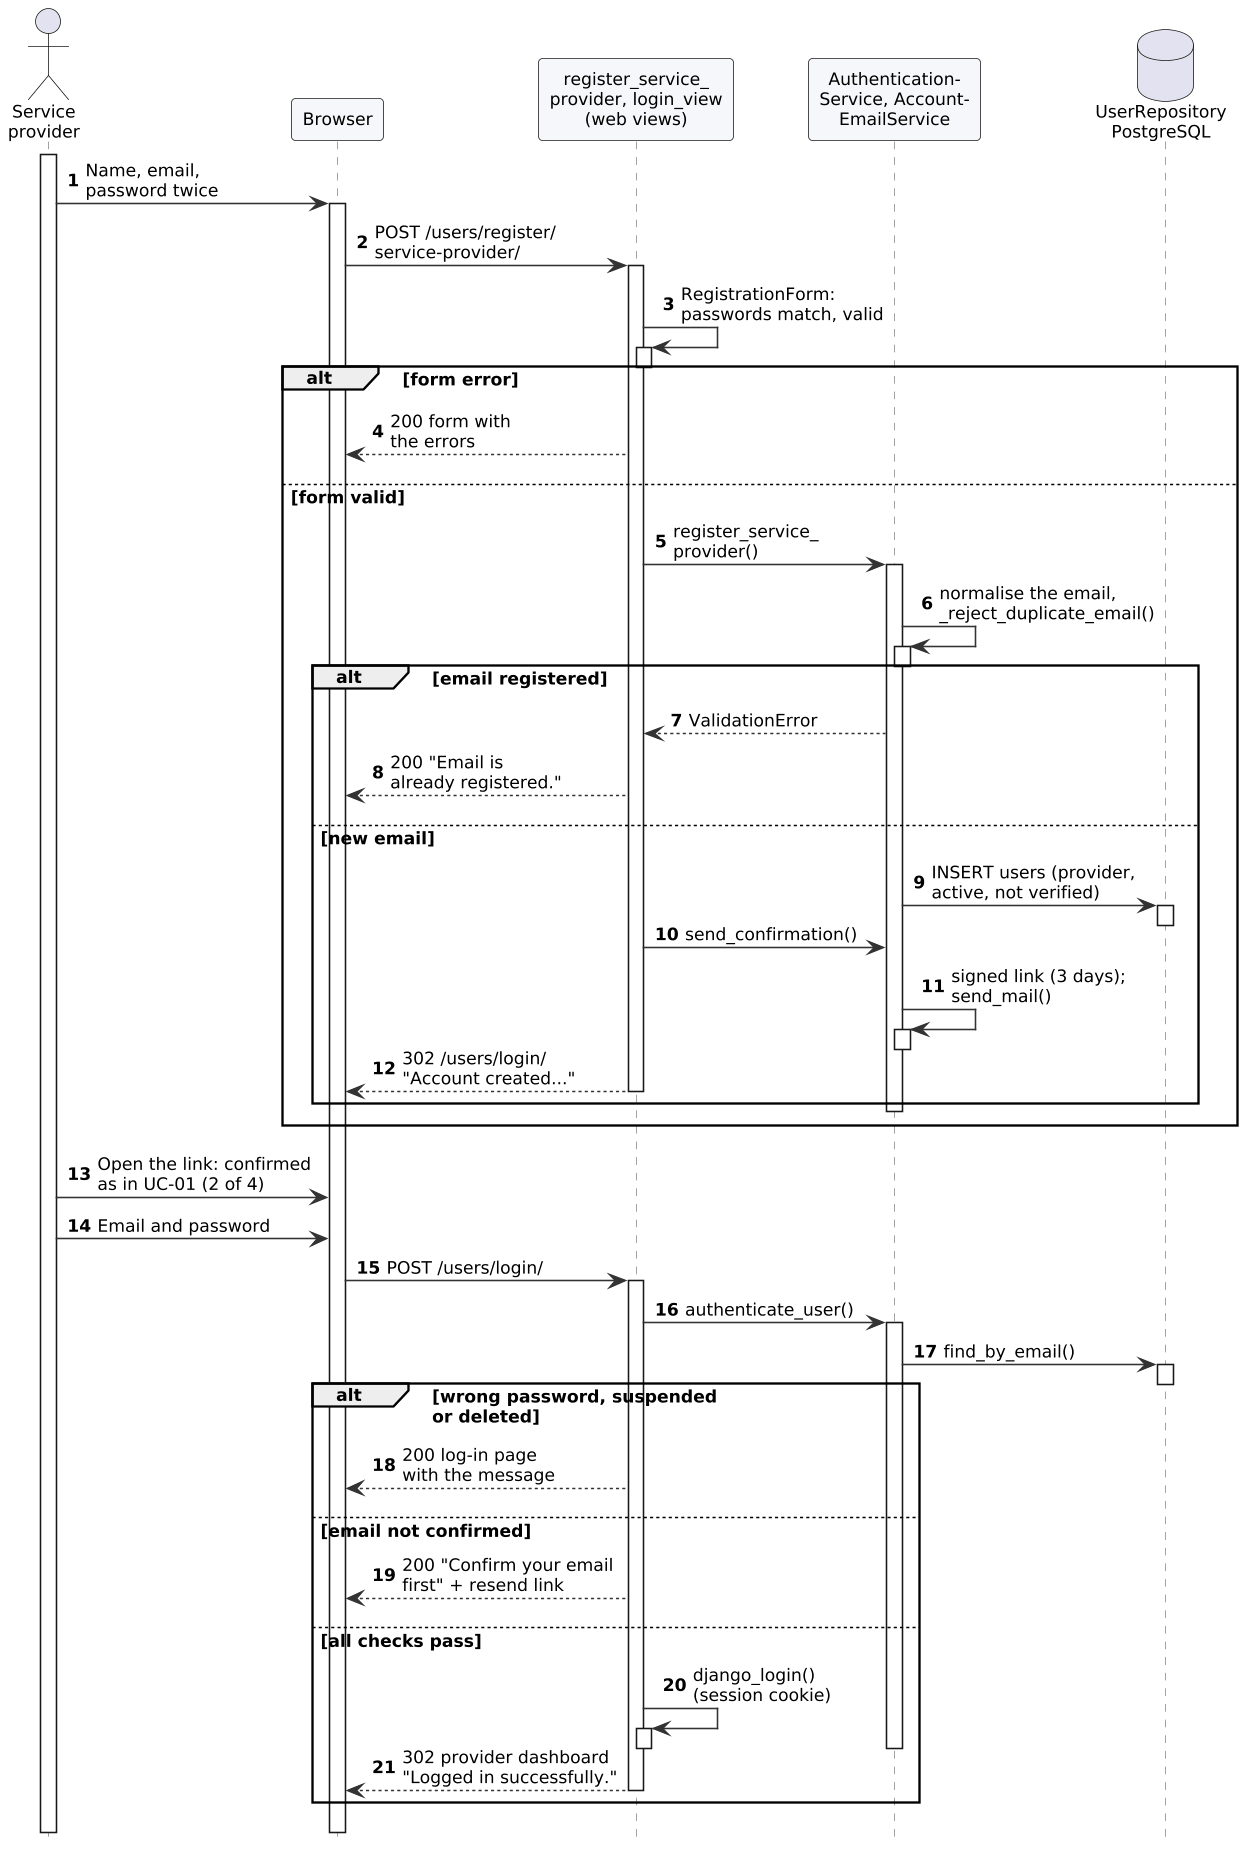

The diagram above was rendered by PlantUML. Its source (embedded in the PNG):
@startuml
!include style.iuml
!pragma teoz true
autonumber
hide footbox
actor "Service\nprovider" as P
participant "Browser" as B
participant "register_service_\nprovider, login_view\n(web views)" as V
participant "Authentication-\nService, Account-\nEmailService" as Svc
database "UserRepository\nPostgreSQL" as DB
activate P
P -> B : Name, email,\npassword twice
activate B
B -> V : POST /users/register/\nservice-provider/
activate V
V -> V : RegistrationForm:\npasswords match, valid
activate V
deactivate V
alt form error
  V --> B : 200 form with\nthe errors
else form valid
  V -> Svc : register_service_\nprovider()
  activate Svc
  Svc -> Svc : normalise the email,\n_reject_duplicate_email()
  activate Svc
  deactivate Svc
  alt email registered
    Svc --> V : ValidationError
    V --> B : 200 "Email is\nalready registered."
  else new email
    Svc -> DB : INSERT users (provider,\nactive, not verified)
    activate DB
    deactivate DB
    V -> Svc : send_confirmation()
    Svc -> Svc : signed link (3 days);\nsend_mail()
    activate Svc
    deactivate Svc
    V --> B : 302 /users/login/\n"Account created..."
    deactivate Svc
    deactivate V
  end
end
P -> B : Open the link: confirmed\nas in UC-01 (2 of 4)
P -> B : Email and password
B -> V : POST /users/login/
activate V
V -> Svc : authenticate_user()
activate Svc
Svc -> DB : find_by_email()
activate DB
deactivate DB
alt wrong password, suspended\nor deleted
  V --> B : 200 log-in page\nwith the message
else email not confirmed
  V --> B : 200 "Confirm your email\nfirst" + resend link
else all checks pass
  V -> V : django_login()\n(session cookie)
  deactivate Svc
  activate V
  deactivate V
  V --> B : 302 provider dashboard\n"Logged in successfully."
  deactivate V
end
deactivate B
deactivate P
@enduml